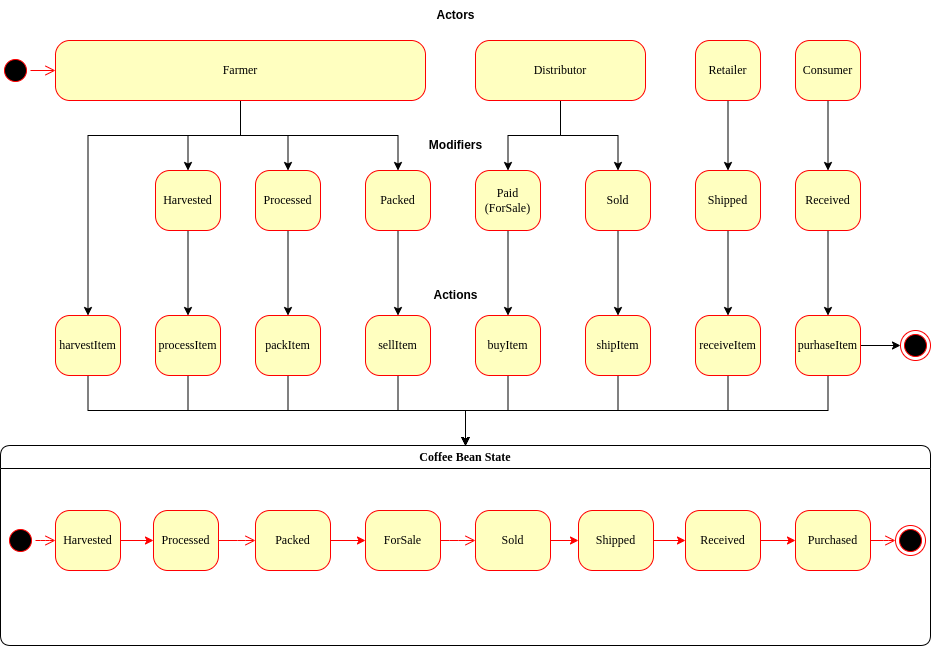

The diagram above was exported from draw.io. Its source (the exported page's mxGraphModel, read from the mxfile embedded in the PNG):
<mxGraphModel dx="1360" dy="770" grid="1" gridSize="10" guides="1" tooltips="1" connect="1" arrows="1" fold="1" page="1" pageScale="1" pageWidth="1100" pageHeight="850" background="none" math="0" shadow="0">
  <root>
    <mxCell id="0" />
    <mxCell id="1" parent="0" />
    <mxCell id="382b91b5511bd0f7-1" value="" style="ellipse;html=1;shape=startState;fillColor=#000000;strokeColor=#ff0000;rounded=1;shadow=0;comic=0;labelBackgroundColor=none;fontFamily=Verdana;fontSize=12;fontColor=#000000;align=center;direction=south;" parent="1" vertex="1">
      <mxGeometry x="95" y="135" width="30" height="30" as="geometry" />
    </mxCell>
    <mxCell id="2a3bc250acf0617d-7" value="Coffee Bean State" style="swimlane;whiteSpace=wrap;html=1;rounded=1;shadow=0;comic=0;labelBackgroundColor=none;strokeWidth=1;fontFamily=Verdana;fontSize=12;align=center;" parent="1" vertex="1">
      <mxGeometry x="95" y="525" width="930" height="200" as="geometry" />
    </mxCell>
    <mxCell id="3cde6dad864a17aa-10" style="edgeStyle=elbowEdgeStyle;html=1;labelBackgroundColor=none;endArrow=open;endSize=8;strokeColor=#ff0000;fontFamily=Verdana;fontSize=12;align=left;startArrow=none;" parent="2a3bc250acf0617d-7" source="wtU8GIGB1dUWbuddcgWN-2" target="3cde6dad864a17aa-1" edge="1">
      <mxGeometry relative="1" as="geometry" />
    </mxCell>
    <mxCell id="wtU8GIGB1dUWbuddcgWN-10" value="" style="edgeStyle=orthogonalEdgeStyle;rounded=0;orthogonalLoop=1;jettySize=auto;html=1;strokeColor=#FF0000;" parent="2a3bc250acf0617d-7" source="382b91b5511bd0f7-8" target="wtU8GIGB1dUWbuddcgWN-2" edge="1">
      <mxGeometry relative="1" as="geometry" />
    </mxCell>
    <mxCell id="382b91b5511bd0f7-8" value="Harvested" style="rounded=1;whiteSpace=wrap;html=1;arcSize=24;fillColor=#ffffc0;strokeColor=#ff0000;shadow=0;comic=0;labelBackgroundColor=none;fontFamily=Verdana;fontSize=12;fontColor=#000000;align=center;" parent="2a3bc250acf0617d-7" vertex="1">
      <mxGeometry x="55" y="65" width="65" height="60" as="geometry" />
    </mxCell>
    <mxCell id="24f968d109e7d6b4-3" value="" style="ellipse;html=1;shape=endState;fillColor=#000000;strokeColor=#ff0000;rounded=1;shadow=0;comic=0;labelBackgroundColor=none;fontFamily=Verdana;fontSize=12;fontColor=#000000;align=center;" parent="2a3bc250acf0617d-7" vertex="1">
      <mxGeometry x="895" y="80" width="30" height="30" as="geometry" />
    </mxCell>
    <mxCell id="3cde6dad864a17aa-9" style="edgeStyle=elbowEdgeStyle;html=1;labelBackgroundColor=none;endArrow=open;endSize=8;strokeColor=#ff0000;fontFamily=Verdana;fontSize=12;align=left;" parent="2a3bc250acf0617d-7" source="2a3bc250acf0617d-3" target="382b91b5511bd0f7-8" edge="1">
      <mxGeometry relative="1" as="geometry" />
    </mxCell>
    <mxCell id="2a3bc250acf0617d-3" value="" style="ellipse;html=1;shape=startState;fillColor=#000000;strokeColor=#ff0000;rounded=1;shadow=0;comic=0;labelBackgroundColor=none;fontFamily=Verdana;fontSize=12;fontColor=#000000;align=center;direction=south;" parent="2a3bc250acf0617d-7" vertex="1">
      <mxGeometry x="5" y="80" width="30" height="30" as="geometry" />
    </mxCell>
    <mxCell id="3cde6dad864a17aa-11" style="edgeStyle=elbowEdgeStyle;html=1;labelBackgroundColor=none;endArrow=open;endSize=8;strokeColor=#ff0000;fontFamily=Verdana;fontSize=12;align=left;startArrow=none;" parent="2a3bc250acf0617d-7" source="wtU8GIGB1dUWbuddcgWN-4" target="3cde6dad864a17aa-2" edge="1">
      <mxGeometry relative="1" as="geometry" />
    </mxCell>
    <mxCell id="wtU8GIGB1dUWbuddcgWN-9" value="" style="edgeStyle=orthogonalEdgeStyle;rounded=0;orthogonalLoop=1;jettySize=auto;html=1;strokeColor=#FF0000;" parent="2a3bc250acf0617d-7" source="3cde6dad864a17aa-1" target="wtU8GIGB1dUWbuddcgWN-4" edge="1">
      <mxGeometry relative="1" as="geometry" />
    </mxCell>
    <mxCell id="3cde6dad864a17aa-1" value="Packed" style="rounded=1;whiteSpace=wrap;html=1;arcSize=24;fillColor=#ffffc0;strokeColor=#ff0000;shadow=0;comic=0;labelBackgroundColor=none;fontFamily=Verdana;fontSize=12;fontColor=#000000;align=center;" parent="2a3bc250acf0617d-7" vertex="1">
      <mxGeometry x="255" y="65" width="75" height="60" as="geometry" />
    </mxCell>
    <mxCell id="3cde6dad864a17aa-12" style="edgeStyle=elbowEdgeStyle;html=1;labelBackgroundColor=none;endArrow=open;endSize=8;strokeColor=#ff0000;fontFamily=Verdana;fontSize=12;align=left;exitX=1;exitY=0.5;exitDx=0;exitDy=0;" parent="2a3bc250acf0617d-7" source="wtU8GIGB1dUWbuddcgWN-12" target="24f968d109e7d6b4-3" edge="1">
      <mxGeometry relative="1" as="geometry" />
    </mxCell>
    <mxCell id="wtU8GIGB1dUWbuddcgWN-8" value="" style="edgeStyle=orthogonalEdgeStyle;rounded=0;orthogonalLoop=1;jettySize=auto;html=1;strokeColor=#FF0000;" parent="2a3bc250acf0617d-7" source="3cde6dad864a17aa-2" target="wtU8GIGB1dUWbuddcgWN-1" edge="1">
      <mxGeometry relative="1" as="geometry" />
    </mxCell>
    <mxCell id="3cde6dad864a17aa-2" value="Sold" style="rounded=1;whiteSpace=wrap;html=1;arcSize=24;fillColor=#ffffc0;strokeColor=#ff0000;shadow=0;comic=0;labelBackgroundColor=none;fontFamily=Verdana;fontSize=12;fontColor=#000000;align=center;" parent="2a3bc250acf0617d-7" vertex="1">
      <mxGeometry x="475" y="65" width="75" height="60" as="geometry" />
    </mxCell>
    <mxCell id="wtU8GIGB1dUWbuddcgWN-14" style="edgeStyle=orthogonalEdgeStyle;rounded=0;orthogonalLoop=1;jettySize=auto;html=1;strokeColor=#FF0000;" parent="2a3bc250acf0617d-7" source="wtU8GIGB1dUWbuddcgWN-1" target="wtU8GIGB1dUWbuddcgWN-11" edge="1">
      <mxGeometry relative="1" as="geometry" />
    </mxCell>
    <mxCell id="wtU8GIGB1dUWbuddcgWN-1" value="Shipped" style="rounded=1;whiteSpace=wrap;html=1;arcSize=24;fillColor=#ffffc0;strokeColor=#ff0000;shadow=0;comic=0;labelBackgroundColor=none;fontFamily=Verdana;fontSize=12;fontColor=#000000;align=center;" parent="2a3bc250acf0617d-7" vertex="1">
      <mxGeometry x="578" y="65" width="75" height="60" as="geometry" />
    </mxCell>
    <mxCell id="wtU8GIGB1dUWbuddcgWN-2" value="Processed" style="rounded=1;whiteSpace=wrap;html=1;arcSize=24;fillColor=#ffffc0;strokeColor=#ff0000;shadow=0;comic=0;labelBackgroundColor=none;fontFamily=Verdana;fontSize=12;fontColor=#000000;align=center;" parent="2a3bc250acf0617d-7" vertex="1">
      <mxGeometry x="153" y="65" width="65" height="60" as="geometry" />
    </mxCell>
    <mxCell id="wtU8GIGB1dUWbuddcgWN-4" value="ForSale" style="rounded=1;whiteSpace=wrap;html=1;arcSize=24;fillColor=#ffffc0;strokeColor=#ff0000;shadow=0;comic=0;labelBackgroundColor=none;fontFamily=Verdana;fontSize=12;fontColor=#000000;align=center;" parent="2a3bc250acf0617d-7" vertex="1">
      <mxGeometry x="365" y="65" width="75" height="60" as="geometry" />
    </mxCell>
    <mxCell id="wtU8GIGB1dUWbuddcgWN-12" value="Purchased" style="rounded=1;whiteSpace=wrap;html=1;arcSize=24;fillColor=#ffffc0;strokeColor=#ff0000;shadow=0;comic=0;labelBackgroundColor=none;fontFamily=Verdana;fontSize=12;fontColor=#000000;align=center;" parent="2a3bc250acf0617d-7" vertex="1">
      <mxGeometry x="795" y="65" width="75" height="60" as="geometry" />
    </mxCell>
    <mxCell id="wtU8GIGB1dUWbuddcgWN-15" style="edgeStyle=orthogonalEdgeStyle;rounded=0;orthogonalLoop=1;jettySize=auto;html=1;entryX=0;entryY=0.5;entryDx=0;entryDy=0;strokeColor=#FF0000;" parent="2a3bc250acf0617d-7" source="wtU8GIGB1dUWbuddcgWN-11" target="wtU8GIGB1dUWbuddcgWN-12" edge="1">
      <mxGeometry relative="1" as="geometry" />
    </mxCell>
    <mxCell id="wtU8GIGB1dUWbuddcgWN-11" value="Received" style="rounded=1;whiteSpace=wrap;html=1;arcSize=24;fillColor=#ffffc0;strokeColor=#ff0000;shadow=0;comic=0;labelBackgroundColor=none;fontFamily=Verdana;fontSize=12;fontColor=#000000;align=center;" parent="2a3bc250acf0617d-7" vertex="1">
      <mxGeometry x="685" y="65" width="75" height="60" as="geometry" />
    </mxCell>
    <mxCell id="2a3bc250acf0617d-9" style="edgeStyle=orthogonalEdgeStyle;html=1;labelBackgroundColor=none;endArrow=open;endSize=8;strokeColor=#ff0000;fontFamily=Verdana;fontSize=12;align=left;" parent="1" source="382b91b5511bd0f7-1" edge="1">
      <mxGeometry relative="1" as="geometry">
        <mxPoint x="150" y="150" as="targetPoint" />
      </mxGeometry>
    </mxCell>
    <mxCell id="jrXQF6RE0JkdRxDDqpK8-36" style="edgeStyle=orthogonalEdgeStyle;rounded=0;orthogonalLoop=1;jettySize=auto;html=1;" parent="1" source="jrXQF6RE0JkdRxDDqpK8-1" target="2a3bc250acf0617d-7" edge="1">
      <mxGeometry relative="1" as="geometry" />
    </mxCell>
    <mxCell id="jrXQF6RE0JkdRxDDqpK8-1" value="harvestItem" style="rounded=1;whiteSpace=wrap;html=1;arcSize=24;fillColor=#ffffc0;strokeColor=#ff0000;shadow=0;comic=0;labelBackgroundColor=none;fontFamily=Verdana;fontSize=12;fontColor=#000000;align=center;" parent="1" vertex="1">
      <mxGeometry x="150" y="395" width="65" height="60" as="geometry" />
    </mxCell>
    <mxCell id="jrXQF6RE0JkdRxDDqpK8-37" style="edgeStyle=orthogonalEdgeStyle;rounded=0;orthogonalLoop=1;jettySize=auto;html=1;entryX=0.5;entryY=0;entryDx=0;entryDy=0;" parent="1" source="jrXQF6RE0JkdRxDDqpK8-2" target="2a3bc250acf0617d-7" edge="1">
      <mxGeometry relative="1" as="geometry" />
    </mxCell>
    <mxCell id="jrXQF6RE0JkdRxDDqpK8-2" value="processItem" style="rounded=1;whiteSpace=wrap;html=1;arcSize=24;fillColor=#ffffc0;strokeColor=#ff0000;shadow=0;comic=0;labelBackgroundColor=none;fontFamily=Verdana;fontSize=12;fontColor=#000000;align=center;" parent="1" vertex="1">
      <mxGeometry x="250" y="395" width="65" height="60" as="geometry" />
    </mxCell>
    <mxCell id="jrXQF6RE0JkdRxDDqpK8-38" style="edgeStyle=orthogonalEdgeStyle;rounded=0;orthogonalLoop=1;jettySize=auto;html=1;" parent="1" source="jrXQF6RE0JkdRxDDqpK8-3" target="2a3bc250acf0617d-7" edge="1">
      <mxGeometry relative="1" as="geometry">
        <mxPoint x="560" y="530" as="targetPoint" />
        <Array as="points">
          <mxPoint x="383" y="490" />
          <mxPoint x="560" y="490" />
        </Array>
      </mxGeometry>
    </mxCell>
    <mxCell id="jrXQF6RE0JkdRxDDqpK8-3" value="packItem" style="rounded=1;whiteSpace=wrap;html=1;arcSize=24;fillColor=#ffffc0;strokeColor=#ff0000;shadow=0;comic=0;labelBackgroundColor=none;fontFamily=Verdana;fontSize=12;fontColor=#000000;align=center;" parent="1" vertex="1">
      <mxGeometry x="350" y="395" width="65" height="60" as="geometry" />
    </mxCell>
    <mxCell id="jrXQF6RE0JkdRxDDqpK8-40" style="edgeStyle=orthogonalEdgeStyle;rounded=0;orthogonalLoop=1;jettySize=auto;html=1;entryX=0.5;entryY=0;entryDx=0;entryDy=0;" parent="1" source="jrXQF6RE0JkdRxDDqpK8-4" target="2a3bc250acf0617d-7" edge="1">
      <mxGeometry relative="1" as="geometry" />
    </mxCell>
    <mxCell id="jrXQF6RE0JkdRxDDqpK8-4" value="sellItem" style="rounded=1;whiteSpace=wrap;html=1;arcSize=24;fillColor=#ffffc0;strokeColor=#ff0000;shadow=0;comic=0;labelBackgroundColor=none;fontFamily=Verdana;fontSize=12;fontColor=#000000;align=center;" parent="1" vertex="1">
      <mxGeometry x="460" y="395" width="65" height="60" as="geometry" />
    </mxCell>
    <mxCell id="jrXQF6RE0JkdRxDDqpK8-41" style="edgeStyle=orthogonalEdgeStyle;rounded=0;orthogonalLoop=1;jettySize=auto;html=1;entryX=0.5;entryY=0;entryDx=0;entryDy=0;" parent="1" source="jrXQF6RE0JkdRxDDqpK8-5" target="2a3bc250acf0617d-7" edge="1">
      <mxGeometry relative="1" as="geometry" />
    </mxCell>
    <mxCell id="jrXQF6RE0JkdRxDDqpK8-5" value="buyItem" style="rounded=1;whiteSpace=wrap;html=1;arcSize=24;fillColor=#ffffc0;strokeColor=#ff0000;shadow=0;comic=0;labelBackgroundColor=none;fontFamily=Verdana;fontSize=12;fontColor=#000000;align=center;" parent="1" vertex="1">
      <mxGeometry x="570" y="395" width="65" height="60" as="geometry" />
    </mxCell>
    <mxCell id="jrXQF6RE0JkdRxDDqpK8-43" style="edgeStyle=orthogonalEdgeStyle;rounded=0;orthogonalLoop=1;jettySize=auto;html=1;entryX=0.5;entryY=0;entryDx=0;entryDy=0;" parent="1" source="jrXQF6RE0JkdRxDDqpK8-6" target="2a3bc250acf0617d-7" edge="1">
      <mxGeometry relative="1" as="geometry" />
    </mxCell>
    <mxCell id="jrXQF6RE0JkdRxDDqpK8-6" value="shipItem" style="rounded=1;whiteSpace=wrap;html=1;arcSize=24;fillColor=#ffffc0;strokeColor=#ff0000;shadow=0;comic=0;labelBackgroundColor=none;fontFamily=Verdana;fontSize=12;fontColor=#000000;align=center;" parent="1" vertex="1">
      <mxGeometry x="680" y="395" width="65" height="60" as="geometry" />
    </mxCell>
    <mxCell id="jrXQF6RE0JkdRxDDqpK8-44" style="edgeStyle=orthogonalEdgeStyle;rounded=0;orthogonalLoop=1;jettySize=auto;html=1;" parent="1" source="jrXQF6RE0JkdRxDDqpK8-7" target="2a3bc250acf0617d-7" edge="1">
      <mxGeometry relative="1" as="geometry" />
    </mxCell>
    <mxCell id="jrXQF6RE0JkdRxDDqpK8-7" value="receiveItem" style="rounded=1;whiteSpace=wrap;html=1;arcSize=24;fillColor=#ffffc0;strokeColor=#ff0000;shadow=0;comic=0;labelBackgroundColor=none;fontFamily=Verdana;fontSize=12;fontColor=#000000;align=center;" parent="1" vertex="1">
      <mxGeometry x="790" y="395" width="65" height="60" as="geometry" />
    </mxCell>
    <mxCell id="jrXQF6RE0JkdRxDDqpK8-26" style="edgeStyle=orthogonalEdgeStyle;rounded=0;orthogonalLoop=1;jettySize=auto;html=1;entryX=0;entryY=0.5;entryDx=0;entryDy=0;" parent="1" source="jrXQF6RE0JkdRxDDqpK8-8" target="jrXQF6RE0JkdRxDDqpK8-25" edge="1">
      <mxGeometry relative="1" as="geometry" />
    </mxCell>
    <mxCell id="jrXQF6RE0JkdRxDDqpK8-45" style="edgeStyle=orthogonalEdgeStyle;rounded=0;orthogonalLoop=1;jettySize=auto;html=1;" parent="1" source="jrXQF6RE0JkdRxDDqpK8-8" target="2a3bc250acf0617d-7" edge="1">
      <mxGeometry relative="1" as="geometry" />
    </mxCell>
    <mxCell id="jrXQF6RE0JkdRxDDqpK8-8" value="purhaseItem" style="rounded=1;whiteSpace=wrap;html=1;arcSize=24;fillColor=#ffffc0;strokeColor=#ff0000;shadow=0;comic=0;labelBackgroundColor=none;fontFamily=Verdana;fontSize=12;fontColor=#000000;align=center;" parent="1" vertex="1">
      <mxGeometry x="890" y="395" width="65" height="60" as="geometry" />
    </mxCell>
    <mxCell id="jrXQF6RE0JkdRxDDqpK8-50" style="edgeStyle=orthogonalEdgeStyle;rounded=0;orthogonalLoop=1;jettySize=auto;html=1;entryX=0.5;entryY=0;entryDx=0;entryDy=0;" parent="1" source="jrXQF6RE0JkdRxDDqpK8-10" target="jrXQF6RE0JkdRxDDqpK8-2" edge="1">
      <mxGeometry relative="1" as="geometry" />
    </mxCell>
    <mxCell id="jrXQF6RE0JkdRxDDqpK8-10" value="Harvested" style="rounded=1;whiteSpace=wrap;html=1;arcSize=24;fillColor=#ffffc0;strokeColor=#ff0000;shadow=0;comic=0;labelBackgroundColor=none;fontFamily=Verdana;fontSize=12;fontColor=#000000;align=center;" parent="1" vertex="1">
      <mxGeometry x="250" y="250" width="65" height="60" as="geometry" />
    </mxCell>
    <mxCell id="jrXQF6RE0JkdRxDDqpK8-51" style="edgeStyle=orthogonalEdgeStyle;rounded=0;orthogonalLoop=1;jettySize=auto;html=1;" parent="1" source="jrXQF6RE0JkdRxDDqpK8-11" target="jrXQF6RE0JkdRxDDqpK8-3" edge="1">
      <mxGeometry relative="1" as="geometry" />
    </mxCell>
    <mxCell id="jrXQF6RE0JkdRxDDqpK8-11" value="Processed" style="rounded=1;whiteSpace=wrap;html=1;arcSize=24;fillColor=#ffffc0;strokeColor=#ff0000;shadow=0;comic=0;labelBackgroundColor=none;fontFamily=Verdana;fontSize=12;fontColor=#000000;align=center;" parent="1" vertex="1">
      <mxGeometry x="350" y="250" width="65" height="60" as="geometry" />
    </mxCell>
    <mxCell id="jrXQF6RE0JkdRxDDqpK8-52" style="edgeStyle=orthogonalEdgeStyle;rounded=0;orthogonalLoop=1;jettySize=auto;html=1;" parent="1" source="jrXQF6RE0JkdRxDDqpK8-12" target="jrXQF6RE0JkdRxDDqpK8-4" edge="1">
      <mxGeometry relative="1" as="geometry" />
    </mxCell>
    <mxCell id="jrXQF6RE0JkdRxDDqpK8-12" value="Packed" style="rounded=1;whiteSpace=wrap;html=1;arcSize=24;fillColor=#ffffc0;strokeColor=#ff0000;shadow=0;comic=0;labelBackgroundColor=none;fontFamily=Verdana;fontSize=12;fontColor=#000000;align=center;" parent="1" vertex="1">
      <mxGeometry x="460" y="250" width="65" height="60" as="geometry" />
    </mxCell>
    <mxCell id="jrXQF6RE0JkdRxDDqpK8-53" style="edgeStyle=orthogonalEdgeStyle;rounded=0;orthogonalLoop=1;jettySize=auto;html=1;entryX=0.5;entryY=0;entryDx=0;entryDy=0;" parent="1" source="jrXQF6RE0JkdRxDDqpK8-13" target="jrXQF6RE0JkdRxDDqpK8-5" edge="1">
      <mxGeometry relative="1" as="geometry" />
    </mxCell>
    <mxCell id="jrXQF6RE0JkdRxDDqpK8-13" value="Paid (ForSale)" style="rounded=1;whiteSpace=wrap;html=1;arcSize=24;fillColor=#ffffc0;strokeColor=#ff0000;shadow=0;comic=0;labelBackgroundColor=none;fontFamily=Verdana;fontSize=12;fontColor=#000000;align=center;" parent="1" vertex="1">
      <mxGeometry x="570" y="250" width="65" height="60" as="geometry" />
    </mxCell>
    <mxCell id="jrXQF6RE0JkdRxDDqpK8-54" style="edgeStyle=orthogonalEdgeStyle;rounded=0;orthogonalLoop=1;jettySize=auto;html=1;entryX=0.5;entryY=0;entryDx=0;entryDy=0;" parent="1" source="jrXQF6RE0JkdRxDDqpK8-14" target="jrXQF6RE0JkdRxDDqpK8-6" edge="1">
      <mxGeometry relative="1" as="geometry" />
    </mxCell>
    <mxCell id="jrXQF6RE0JkdRxDDqpK8-14" value="Sold" style="rounded=1;whiteSpace=wrap;html=1;arcSize=24;fillColor=#ffffc0;strokeColor=#ff0000;shadow=0;comic=0;labelBackgroundColor=none;fontFamily=Verdana;fontSize=12;fontColor=#000000;align=center;" parent="1" vertex="1">
      <mxGeometry x="680" y="250" width="65" height="60" as="geometry" />
    </mxCell>
    <mxCell id="jrXQF6RE0JkdRxDDqpK8-55" style="edgeStyle=orthogonalEdgeStyle;rounded=0;orthogonalLoop=1;jettySize=auto;html=1;entryX=0.5;entryY=0;entryDx=0;entryDy=0;" parent="1" source="jrXQF6RE0JkdRxDDqpK8-15" target="jrXQF6RE0JkdRxDDqpK8-7" edge="1">
      <mxGeometry relative="1" as="geometry" />
    </mxCell>
    <mxCell id="jrXQF6RE0JkdRxDDqpK8-15" value="Shipped" style="rounded=1;whiteSpace=wrap;html=1;arcSize=24;fillColor=#ffffc0;strokeColor=#ff0000;shadow=0;comic=0;labelBackgroundColor=none;fontFamily=Verdana;fontSize=12;fontColor=#000000;align=center;" parent="1" vertex="1">
      <mxGeometry x="790" y="250" width="65" height="60" as="geometry" />
    </mxCell>
    <mxCell id="jrXQF6RE0JkdRxDDqpK8-56" style="edgeStyle=orthogonalEdgeStyle;rounded=0;orthogonalLoop=1;jettySize=auto;html=1;entryX=0.5;entryY=0;entryDx=0;entryDy=0;" parent="1" source="jrXQF6RE0JkdRxDDqpK8-16" target="jrXQF6RE0JkdRxDDqpK8-8" edge="1">
      <mxGeometry relative="1" as="geometry" />
    </mxCell>
    <mxCell id="jrXQF6RE0JkdRxDDqpK8-16" value="Received" style="rounded=1;whiteSpace=wrap;html=1;arcSize=24;fillColor=#ffffc0;strokeColor=#ff0000;shadow=0;comic=0;labelBackgroundColor=none;fontFamily=Verdana;fontSize=12;fontColor=#000000;align=center;" parent="1" vertex="1">
      <mxGeometry x="890" y="250" width="65" height="60" as="geometry" />
    </mxCell>
    <mxCell id="jrXQF6RE0JkdRxDDqpK8-32" style="edgeStyle=orthogonalEdgeStyle;rounded=0;orthogonalLoop=1;jettySize=auto;html=1;" parent="1" source="jrXQF6RE0JkdRxDDqpK8-17" target="jrXQF6RE0JkdRxDDqpK8-11" edge="1">
      <mxGeometry relative="1" as="geometry" />
    </mxCell>
    <mxCell id="jrXQF6RE0JkdRxDDqpK8-33" style="edgeStyle=orthogonalEdgeStyle;rounded=0;orthogonalLoop=1;jettySize=auto;html=1;" parent="1" source="jrXQF6RE0JkdRxDDqpK8-17" target="jrXQF6RE0JkdRxDDqpK8-12" edge="1">
      <mxGeometry relative="1" as="geometry" />
    </mxCell>
    <mxCell id="jrXQF6RE0JkdRxDDqpK8-34" style="edgeStyle=orthogonalEdgeStyle;rounded=0;orthogonalLoop=1;jettySize=auto;html=1;" parent="1" source="jrXQF6RE0JkdRxDDqpK8-17" target="jrXQF6RE0JkdRxDDqpK8-10" edge="1">
      <mxGeometry relative="1" as="geometry" />
    </mxCell>
    <mxCell id="jrXQF6RE0JkdRxDDqpK8-35" style="edgeStyle=orthogonalEdgeStyle;rounded=0;orthogonalLoop=1;jettySize=auto;html=1;entryX=0.5;entryY=0;entryDx=0;entryDy=0;" parent="1" target="jrXQF6RE0JkdRxDDqpK8-1" edge="1">
      <mxGeometry relative="1" as="geometry">
        <mxPoint x="335" y="175" as="sourcePoint" />
        <mxPoint x="182.5" y="390" as="targetPoint" />
        <Array as="points">
          <mxPoint x="335" y="215" />
          <mxPoint x="183" y="215" />
        </Array>
      </mxGeometry>
    </mxCell>
    <mxCell id="jrXQF6RE0JkdRxDDqpK8-17" value="Farmer" style="rounded=1;whiteSpace=wrap;html=1;arcSize=24;fillColor=#ffffc0;strokeColor=#ff0000;shadow=0;comic=0;labelBackgroundColor=none;fontFamily=Verdana;fontSize=12;fontColor=#000000;align=center;" parent="1" vertex="1">
      <mxGeometry x="150" y="120" width="370" height="60" as="geometry" />
    </mxCell>
    <mxCell id="jrXQF6RE0JkdRxDDqpK8-46" style="edgeStyle=orthogonalEdgeStyle;rounded=0;orthogonalLoop=1;jettySize=auto;html=1;entryX=0.5;entryY=0;entryDx=0;entryDy=0;" parent="1" source="jrXQF6RE0JkdRxDDqpK8-21" target="jrXQF6RE0JkdRxDDqpK8-13" edge="1">
      <mxGeometry relative="1" as="geometry" />
    </mxCell>
    <mxCell id="jrXQF6RE0JkdRxDDqpK8-47" style="edgeStyle=orthogonalEdgeStyle;rounded=0;orthogonalLoop=1;jettySize=auto;html=1;" parent="1" source="jrXQF6RE0JkdRxDDqpK8-21" target="jrXQF6RE0JkdRxDDqpK8-14" edge="1">
      <mxGeometry relative="1" as="geometry" />
    </mxCell>
    <mxCell id="jrXQF6RE0JkdRxDDqpK8-21" value="Distributor" style="rounded=1;whiteSpace=wrap;html=1;arcSize=24;fillColor=#ffffc0;strokeColor=#ff0000;shadow=0;comic=0;labelBackgroundColor=none;fontFamily=Verdana;fontSize=12;fontColor=#000000;align=center;" parent="1" vertex="1">
      <mxGeometry x="570" y="120" width="170" height="60" as="geometry" />
    </mxCell>
    <mxCell id="jrXQF6RE0JkdRxDDqpK8-48" style="edgeStyle=orthogonalEdgeStyle;rounded=0;orthogonalLoop=1;jettySize=auto;html=1;entryX=0.5;entryY=0;entryDx=0;entryDy=0;" parent="1" source="jrXQF6RE0JkdRxDDqpK8-23" target="jrXQF6RE0JkdRxDDqpK8-15" edge="1">
      <mxGeometry relative="1" as="geometry" />
    </mxCell>
    <mxCell id="jrXQF6RE0JkdRxDDqpK8-23" value="Retailer" style="rounded=1;whiteSpace=wrap;html=1;arcSize=24;fillColor=#ffffc0;strokeColor=#ff0000;shadow=0;comic=0;labelBackgroundColor=none;fontFamily=Verdana;fontSize=12;fontColor=#000000;align=center;" parent="1" vertex="1">
      <mxGeometry x="790" y="120" width="65" height="60" as="geometry" />
    </mxCell>
    <mxCell id="jrXQF6RE0JkdRxDDqpK8-49" style="edgeStyle=orthogonalEdgeStyle;rounded=0;orthogonalLoop=1;jettySize=auto;html=1;entryX=0.5;entryY=0;entryDx=0;entryDy=0;" parent="1" source="jrXQF6RE0JkdRxDDqpK8-24" target="jrXQF6RE0JkdRxDDqpK8-16" edge="1">
      <mxGeometry relative="1" as="geometry" />
    </mxCell>
    <mxCell id="jrXQF6RE0JkdRxDDqpK8-24" value="Consumer" style="rounded=1;whiteSpace=wrap;html=1;arcSize=24;fillColor=#ffffc0;strokeColor=#ff0000;shadow=0;comic=0;labelBackgroundColor=none;fontFamily=Verdana;fontSize=12;fontColor=#000000;align=center;" parent="1" vertex="1">
      <mxGeometry x="890" y="120" width="65" height="60" as="geometry" />
    </mxCell>
    <mxCell id="jrXQF6RE0JkdRxDDqpK8-25" value="" style="ellipse;html=1;shape=endState;fillColor=#000000;strokeColor=#ff0000;rounded=1;shadow=0;comic=0;labelBackgroundColor=none;fontFamily=Verdana;fontSize=12;fontColor=#000000;align=center;" parent="1" vertex="1">
      <mxGeometry x="995" y="410" width="30" height="30" as="geometry" />
    </mxCell>
    <mxCell id="jrXQF6RE0JkdRxDDqpK8-28" value="&lt;b&gt;Actors&lt;/b&gt;" style="text;html=1;align=center;verticalAlign=middle;resizable=0;points=[];autosize=1;strokeColor=none;fillColor=none;" parent="1" vertex="1">
      <mxGeometry x="520" y="80" width="60" height="30" as="geometry" />
    </mxCell>
    <mxCell id="jrXQF6RE0JkdRxDDqpK8-29" value="&lt;b&gt;Modifiers&lt;/b&gt;" style="text;html=1;align=center;verticalAlign=middle;resizable=0;points=[];autosize=1;strokeColor=none;fillColor=none;" parent="1" vertex="1">
      <mxGeometry x="510" y="210" width="80" height="30" as="geometry" />
    </mxCell>
    <mxCell id="jrXQF6RE0JkdRxDDqpK8-30" value="&lt;b&gt;Actions&lt;/b&gt;" style="text;html=1;align=center;verticalAlign=middle;resizable=0;points=[];autosize=1;strokeColor=none;fillColor=none;" parent="1" vertex="1">
      <mxGeometry x="515" y="360" width="70" height="30" as="geometry" />
    </mxCell>
  </root>
</mxGraphModel>